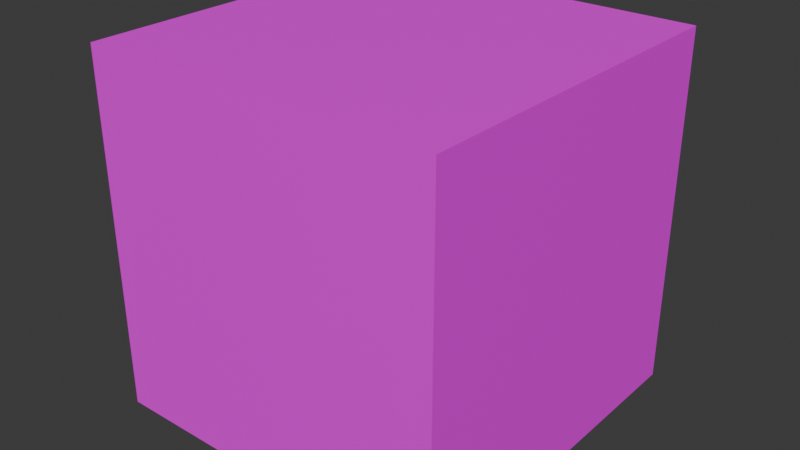# Source: cube_test.blend  (saved by Blender 4.3.34; exported with 4.5.12 LTS)
import bpy
from mathutils import Matrix  # noqa: F401  (used for matrix-valued properties, if any)

bpy.ops.wm.read_factory_settings(use_empty=True)
scene = bpy.context.scene
scene.name = 'Scene'

# ---- collections
col_collection = bpy.data.collections.new('Collection'); scene.collection.children.link(col_collection)

# ---- images (referenced by path relative to the original .blend; pixels are not part of the script)
import os
ASSET_DIR = os.environ.get("B2B_ASSET_DIR", "")  # directory of the original .blend (textures are referenced by path, not embedded)
HERE = os.path.dirname(os.path.abspath(__file__))  # packed textures are extracted next to this script under _unpacked/

def load_image(name, relpath, width, height, colorspace="sRGB"):
    """Load a texture the original file referenced (path relative to the .blend, or extracted next to this script)."""
    p = next((c for c in (os.path.join(HERE, relpath), os.path.join(ASSET_DIR, relpath)) if relpath and os.path.exists(c)), "")
    if p:
        img = bpy.data.images.load(p, check_existing=True)
        img.name = name
    else:  # same state as the original file: an image datablock whose file is absent (Cycles renders it pink)
        img = bpy.data.images.new(name, width, height)
        img.source = "FILE"
        img.filepath = "//" + (relpath or name)
    img.colorspace_settings.name = colorspace
    return img
img_cube_test = load_image('cube_test', 'cube_test.png', 1024, 1024, 'sRGB')

# ---- materials (node trees are filled in below, after node groups)
mat_material = bpy.data.materials.new('Material')
mat_material.alpha_threshold = 0.0
mat_material.roughness = 0.5
mat_material.line_color = (0.0, 0.0, 0.0, 1.0)

# ---- material node trees
mat_material.use_nodes = True; mat_material.node_tree.nodes.clear()
_N = mat_material.node_tree.nodes; _L = mat_material.node_tree.links
n0 = _N.new('ShaderNodeOutputMaterial'); n0.name = 'Material Output'; n0.location = (300, 300)
n1 = _N.new('ShaderNodeBsdfPrincipled'); n1.name = 'Principled BSDF'; n1.location = (10, 300)
n1.inputs[3].default_value = 1.45
n2 = _N.new('ShaderNodeTexImage'); n2.name = 'Image Texture'; n2.location = (-280, 280)
n2.image = img_cube_test
_L.new(n1.outputs[0], n0.inputs[0])
_L.new(n2.outputs[0], n1.inputs[0])
n0.is_active_output = True

# ---- world
world_world = bpy.data.worlds.new('World'); scene.world = world_world
world_world.use_nodes = True; world_world.node_tree.nodes.clear()
_N = world_world.node_tree.nodes; _L = world_world.node_tree.links
n0 = _N.new('ShaderNodeOutputWorld'); n0.name = 'World Output'; n0.location = (300, 300)
n1 = _N.new('ShaderNodeBackground'); n1.name = 'Background'; n1.location = (10, 300)
n1.inputs[0].default_value = (0.05088, 0.05088, 0.05088, 1.0)
_L.new(n1.outputs[0], n0.inputs[0])
n0.is_active_output = True
world_world.color = (0.05088, 0.05088, 0.05088)
world_world.sun_shadow_jitter_overblur = 0.0

# ---- meshes
me_cube = bpy.data.meshes.new('Cube')
me_cube.from_pydata([(1.0, 1.0, 1.0), (1.0, 1.0, -1.0), (1.0, -1.0, 1.0), (1.0, -1.0, -1.0), (-1.0, 1.0, 1.0), (-1.0, 1.0, -1.0), (-1.0, -1.0, 1.0), (-1.0, -1.0, -1.0)], [], [(0, 4, 6, 2), (3, 2, 6, 7), (7, 6, 4, 5), (5, 1, 3, 7), (1, 0, 2, 3), (5, 4, 0, 1)])
_uv = me_cube.uv_layers.new(name='UVMap')
_uv.uv.foreach_set('vector', [0.625, 0.5, 0.875, 0.5, 0.875, 0.75, 0.625, 0.75, 0.375, 0.75, 0.625, 0.75, 0.625, 1.0, 0.375, 1.0, 0.375, 0.0, 0.625, 0.0, 0.625, 0.25, 0.375, 0.25, 0.125, 0.5, 0.375, 0.5, 0.375, 0.75, 0.125, 0.75, 0.375, 0.5, 0.625, 0.5, 0.625, 0.75, 0.375, 0.75, 0.375, 0.25, 0.625, 0.25, 0.625, 0.5, 0.375, 0.5])
me_cube.materials.append(mat_material)
me_cube.use_mirror_vertex_groups = False
me_cube.update()
arm_armature = bpy.data.armatures.new('Armature')  # bones are not reproduced

# ---- objects
ob_cube = bpy.data.objects.new('Cube', me_cube)
ob_cube_armature = bpy.data.objects.new('cube_armature', arm_armature)

# ---- transforms, parenting, visibility, modifiers, constraints
ob_cube.parent = ob_cube_armature
ob_cube.location = (0.0, 0.0, 0.0)
ob_cube.lock_rotations_4d = False
ob_cube.empty_display_type = 'ARROWS'
ob_cube.lineart.crease_threshold = 0.0
_vg = ob_cube.vertex_groups.new(name='Bone')
_vg.add([0, 1, 2, 3, 4, 5, 6, 7], 1.0, 'REPLACE')
_m = ob_cube.modifiers.new('Armature', 'ARMATURE')
_m.object = ob_cube_armature
ob_cube_armature.location = (0.0, 0.0, 0.0)

# ---- collection membership
col_collection.objects.link(ob_cube)
col_collection.objects.link(ob_cube_armature)

# ---- scene / render settings (as saved in the file)
scene.frame_start = 1; scene.frame_end = 250; scene.frame_set(0)
scene.render.engine = 'BLENDER_EEVEE_NEXT'
bpy.context.view_layer.update()

# ---- added for rendering (the .blend has no active camera and no usable light): camera, sun
cam_auto = bpy.data.cameras.new('AutoCamera')
cam_auto.lens = 50.0
cam_auto.sensor_width = 36.0
cam_auto.clip_end = 1000.0
ob_auto_camera = bpy.data.objects.new('AutoCamera', cam_auto)
scene.collection.objects.link(ob_auto_camera)
ob_auto_camera.location = (3.20507, -3.84609, 2.56406)
ob_auto_camera.rotation_euler = (1.09748, -7.21219e-08, 0.694738)
scene.camera = ob_auto_camera
light_auto_sun = bpy.data.lights.new('AutoSun', 'SUN')
light_auto_sun.energy = 3.0
light_auto_sun.angle = 0.0523599
ob_auto_sun = bpy.data.objects.new('AutoSun', light_auto_sun)
scene.collection.objects.link(ob_auto_sun)
ob_auto_sun.rotation_euler = (0.872665, 0.174533, 0.523599)
bpy.context.view_layer.update()
